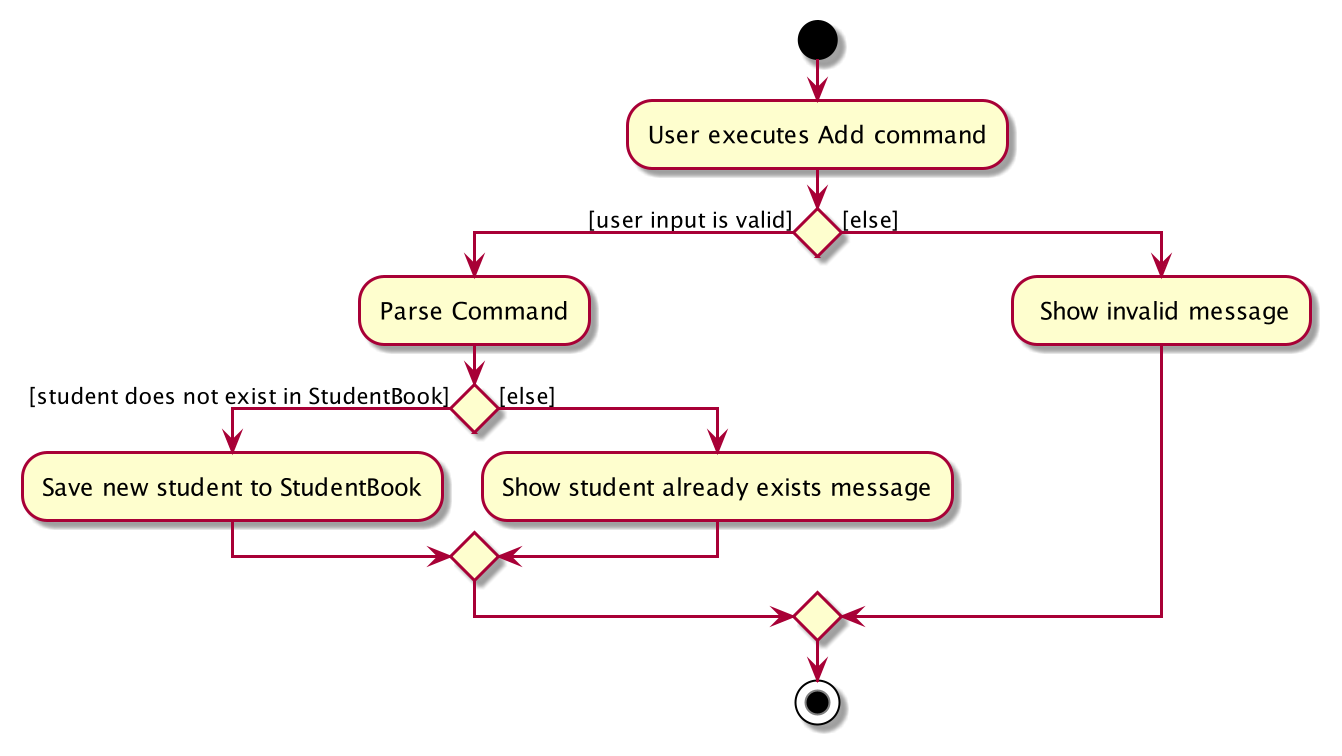

The diagram above was rendered by PlantUML. Its source (embedded in the PNG):
@startuml
start
:User executes Add command;

'Since the beta syntax does not support placing the condition outside the
'diamond we place it as the true branch instead.

if () then ([user input is valid])
    :Parse Command;
    if () then ([student does not exist in StudentBook])
        :Save new student to StudentBook;
    else ([else])
        :Show student already exists message;
    endif
else ([else])
    : Show invalid message;
endif
stop
@enduml